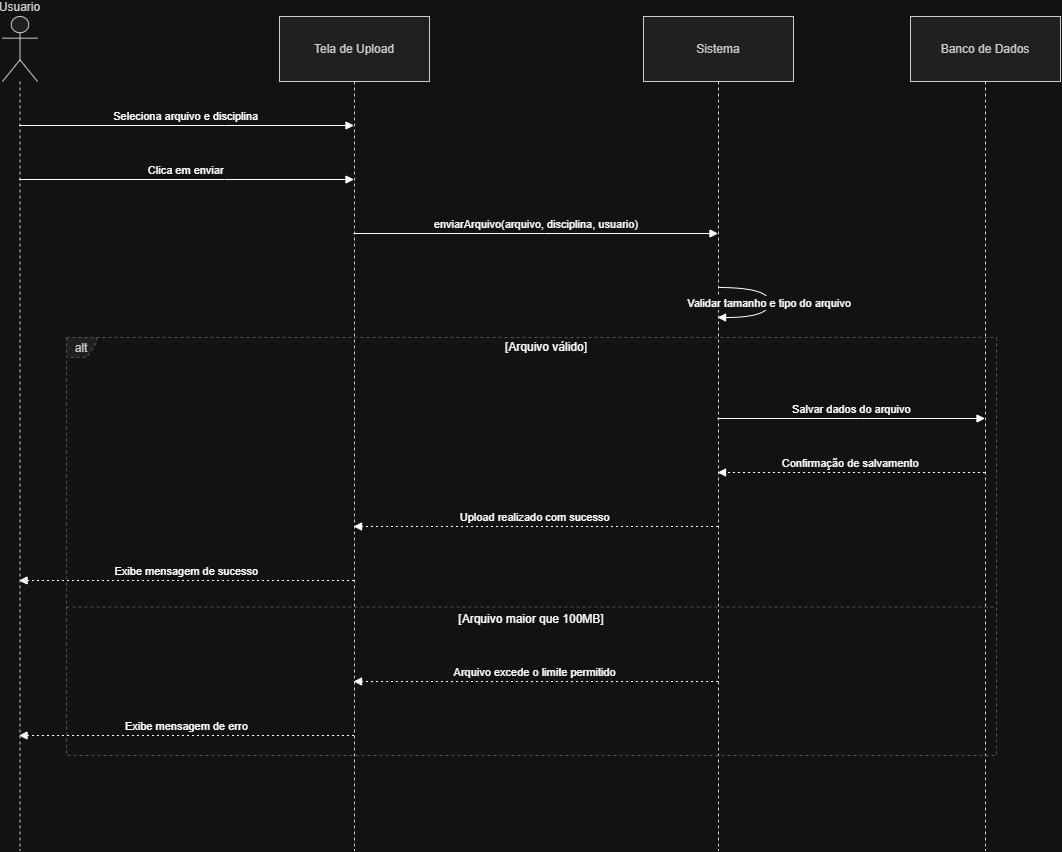

The diagram above was exported from draw.io. Its source (the exported page's mxGraphModel, read from the mxfile embedded in the PNG):
<mxGraphModel dx="1471" dy="850" grid="1" gridSize="10" guides="1" tooltips="1" connect="1" arrows="1" fold="1" page="1" pageScale="1" pageWidth="827" pageHeight="1169" math="0" shadow="0">
  <root>
    <mxCell id="0" />
    <mxCell id="1" parent="0" />
    <mxCell id="r16xSmvLkVYUoS3WzaLh-5" parent="1" style="shape=umlLifeline;perimeter=lifelinePerimeter;whiteSpace=wrap;container=1;dropTarget=0;collapsible=0;recursiveResize=0;outlineConnect=0;portConstraint=eastwest;newEdgeStyle={&quot;edgeStyle&quot;:&quot;elbowEdgeStyle&quot;,&quot;elbow&quot;:&quot;vertical&quot;,&quot;curved&quot;:0,&quot;rounded&quot;:0};participant=umlActor;verticalAlign=bottom;labelPosition=center;verticalLabelPosition=top;align=center;size=65;fillColor=light-dark(#eeeeee,#1f2020);strokeColor=light-dark(#999999,#cccccc);fontColor=light-dark(#333333,#cccccc);" value="Usuario" vertex="1">
      <mxGeometry height="834" width="35" x="20" y="20" as="geometry" />
    </mxCell>
    <mxCell id="r16xSmvLkVYUoS3WzaLh-6" parent="1" style="shape=umlLifeline;perimeter=lifelinePerimeter;whiteSpace=wrap;container=1;dropTarget=0;collapsible=0;recursiveResize=0;outlineConnect=0;portConstraint=eastwest;newEdgeStyle={&quot;edgeStyle&quot;:&quot;elbowEdgeStyle&quot;,&quot;elbow&quot;:&quot;vertical&quot;,&quot;curved&quot;:0,&quot;rounded&quot;:0};size=65;fillColor=light-dark(#eeeeee,#1f2020);strokeColor=light-dark(#999999,#cccccc);fontColor=light-dark(#333333,#cccccc);" value="Tela de Upload" vertex="1">
      <mxGeometry height="834" width="150" x="297" y="20" as="geometry" />
    </mxCell>
    <mxCell id="r16xSmvLkVYUoS3WzaLh-7" parent="1" style="shape=umlLifeline;perimeter=lifelinePerimeter;whiteSpace=wrap;container=1;dropTarget=0;collapsible=0;recursiveResize=0;outlineConnect=0;portConstraint=eastwest;newEdgeStyle={&quot;edgeStyle&quot;:&quot;elbowEdgeStyle&quot;,&quot;elbow&quot;:&quot;vertical&quot;,&quot;curved&quot;:0,&quot;rounded&quot;:0};size=65;fillColor=light-dark(#eeeeee,#1f2020);strokeColor=light-dark(#999999,#cccccc);fontColor=light-dark(#333333,#cccccc);" value="Sistema" vertex="1">
      <mxGeometry height="834" width="150" x="661" y="20" as="geometry" />
    </mxCell>
    <mxCell id="r16xSmvLkVYUoS3WzaLh-8" parent="1" style="shape=umlLifeline;perimeter=lifelinePerimeter;whiteSpace=wrap;container=1;dropTarget=0;collapsible=0;recursiveResize=0;outlineConnect=0;portConstraint=eastwest;newEdgeStyle={&quot;edgeStyle&quot;:&quot;elbowEdgeStyle&quot;,&quot;elbow&quot;:&quot;vertical&quot;,&quot;curved&quot;:0,&quot;rounded&quot;:0};size=65;fillColor=light-dark(#eeeeee,#1f2020);strokeColor=light-dark(#999999,#cccccc);fontColor=light-dark(#333333,#cccccc);" value="Banco de Dados" vertex="1">
      <mxGeometry height="834" width="150" x="928" y="20" as="geometry" />
    </mxCell>
    <mxCell id="r16xSmvLkVYUoS3WzaLh-9" parent="1" style="shape=umlFrame;dashed=1;pointerEvents=0;dropTarget=0;strokeColor=#B3B3B3;height=20;width=30;fillColor=light-dark(#eeeeee,#1f2020);fontColor=light-dark(#333333,#cccccc);" value="alt" vertex="1">
      <mxGeometry height="418" width="930" x="84" y="341" as="geometry" />
    </mxCell>
    <mxCell id="r16xSmvLkVYUoS3WzaLh-10" parent="r16xSmvLkVYUoS3WzaLh-9" style="text;strokeColor=none;fillColor=none;align=center;verticalAlign=middle;whiteSpace=wrap;" value="[Arquivo válido]" vertex="1">
      <mxGeometry height="20" width="900" x="30" as="geometry" />
    </mxCell>
    <mxCell id="r16xSmvLkVYUoS3WzaLh-11" parent="r16xSmvLkVYUoS3WzaLh-9" style="shape=line;dashed=1;whiteSpace=wrap;verticalAlign=top;labelPosition=center;verticalLabelPosition=middle;align=center;strokeColor=#B3B3B3;" value="[Arquivo maior que 100MB]" vertex="1">
      <mxGeometry height="3" width="930" y="268" as="geometry" />
    </mxCell>
    <mxCell id="r16xSmvLkVYUoS3WzaLh-12" edge="1" parent="1" source="r16xSmvLkVYUoS3WzaLh-5" style="verticalAlign=bottom;edgeStyle=elbowEdgeStyle;elbow=vertical;curved=0;rounded=0;endArrow=block;" target="r16xSmvLkVYUoS3WzaLh-6" value="Seleciona arquivo e disciplina">
      <mxGeometry relative="1" as="geometry">
        <Array as="points">
          <mxPoint x="242" y="129" />
        </Array>
      </mxGeometry>
    </mxCell>
    <mxCell id="r16xSmvLkVYUoS3WzaLh-13" edge="1" parent="1" source="r16xSmvLkVYUoS3WzaLh-5" style="verticalAlign=bottom;edgeStyle=elbowEdgeStyle;elbow=vertical;curved=0;rounded=0;endArrow=block;" target="r16xSmvLkVYUoS3WzaLh-6" value="Clica em enviar">
      <mxGeometry relative="1" as="geometry">
        <Array as="points">
          <mxPoint x="242" y="183" />
        </Array>
      </mxGeometry>
    </mxCell>
    <mxCell id="r16xSmvLkVYUoS3WzaLh-14" edge="1" parent="1" source="r16xSmvLkVYUoS3WzaLh-6" style="verticalAlign=bottom;edgeStyle=elbowEdgeStyle;elbow=vertical;curved=0;rounded=0;endArrow=block;" target="r16xSmvLkVYUoS3WzaLh-7" value="enviarArquivo(arquivo, disciplina, usuario)">
      <mxGeometry relative="1" as="geometry">
        <Array as="points">
          <mxPoint x="563" y="237" />
        </Array>
      </mxGeometry>
    </mxCell>
    <mxCell id="r16xSmvLkVYUoS3WzaLh-15" edge="1" parent="1" source="r16xSmvLkVYUoS3WzaLh-7" style="curved=1;endArrow=block;rounded=0;" target="r16xSmvLkVYUoS3WzaLh-7" value="Validar tamanho e tipo do arquivo">
      <mxGeometry relative="1" as="geometry">
        <Array as="points">
          <mxPoint x="787" y="291" />
          <mxPoint x="787" y="321" />
        </Array>
      </mxGeometry>
    </mxCell>
    <mxCell id="r16xSmvLkVYUoS3WzaLh-16" edge="1" parent="1" source="r16xSmvLkVYUoS3WzaLh-7" style="verticalAlign=bottom;edgeStyle=elbowEdgeStyle;elbow=vertical;curved=0;rounded=0;endArrow=block;" target="r16xSmvLkVYUoS3WzaLh-8" value="Salvar dados do arquivo">
      <mxGeometry relative="1" as="geometry">
        <Array as="points">
          <mxPoint x="878" y="422" />
        </Array>
      </mxGeometry>
    </mxCell>
    <mxCell id="r16xSmvLkVYUoS3WzaLh-17" edge="1" parent="1" source="r16xSmvLkVYUoS3WzaLh-8" style="verticalAlign=bottom;edgeStyle=elbowEdgeStyle;elbow=vertical;curved=0;rounded=0;dashed=1;dashPattern=2 3;endArrow=block;" target="r16xSmvLkVYUoS3WzaLh-7" value="Confirmação de salvamento">
      <mxGeometry relative="1" as="geometry">
        <Array as="points">
          <mxPoint x="881" y="476" />
        </Array>
      </mxGeometry>
    </mxCell>
    <mxCell id="r16xSmvLkVYUoS3WzaLh-18" edge="1" parent="1" source="r16xSmvLkVYUoS3WzaLh-7" style="verticalAlign=bottom;edgeStyle=elbowEdgeStyle;elbow=vertical;curved=0;rounded=0;dashed=1;dashPattern=2 3;endArrow=block;" target="r16xSmvLkVYUoS3WzaLh-6" value="Upload realizado com sucesso">
      <mxGeometry relative="1" as="geometry">
        <Array as="points">
          <mxPoint x="566" y="530" />
        </Array>
      </mxGeometry>
    </mxCell>
    <mxCell id="r16xSmvLkVYUoS3WzaLh-19" edge="1" parent="1" source="r16xSmvLkVYUoS3WzaLh-6" style="verticalAlign=bottom;edgeStyle=elbowEdgeStyle;elbow=vertical;curved=0;rounded=0;dashed=1;dashPattern=2 3;endArrow=block;" target="r16xSmvLkVYUoS3WzaLh-5" value="Exibe mensagem de sucesso">
      <mxGeometry relative="1" as="geometry">
        <Array as="points">
          <mxPoint x="245" y="584" />
        </Array>
      </mxGeometry>
    </mxCell>
    <mxCell id="r16xSmvLkVYUoS3WzaLh-20" edge="1" parent="1" source="r16xSmvLkVYUoS3WzaLh-7" style="verticalAlign=bottom;edgeStyle=elbowEdgeStyle;elbow=vertical;curved=0;rounded=0;dashed=1;dashPattern=2 3;endArrow=block;" target="r16xSmvLkVYUoS3WzaLh-6" value="Arquivo excede o limite permitido">
      <mxGeometry relative="1" as="geometry">
        <Array as="points">
          <mxPoint x="566" y="685" />
        </Array>
      </mxGeometry>
    </mxCell>
    <mxCell id="r16xSmvLkVYUoS3WzaLh-21" edge="1" parent="1" source="r16xSmvLkVYUoS3WzaLh-6" style="verticalAlign=bottom;edgeStyle=elbowEdgeStyle;elbow=vertical;curved=0;rounded=0;dashed=1;dashPattern=2 3;endArrow=block;" target="r16xSmvLkVYUoS3WzaLh-5" value="Exibe mensagem de erro">
      <mxGeometry relative="1" as="geometry">
        <Array as="points">
          <mxPoint x="245" y="739" />
        </Array>
      </mxGeometry>
    </mxCell>
  </root>
</mxGraphModel>